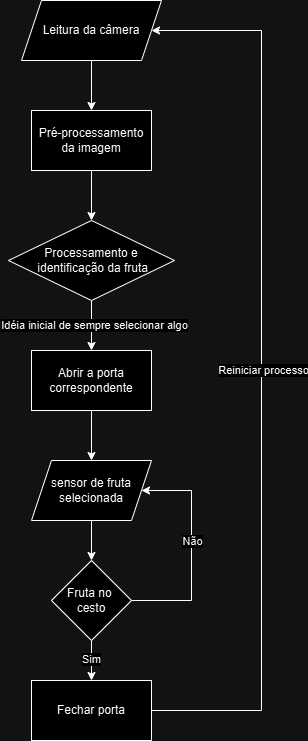

The diagram above was exported from draw.io. Its source (the exported page's mxGraphModel, read from the mxfile embedded in the PNG):
<mxGraphModel dx="1007" dy="474" grid="1" gridSize="10" guides="1" tooltips="1" connect="1" arrows="1" fold="1" page="1" pageScale="1" pageWidth="827" pageHeight="1169" math="0" shadow="0">
  <root>
    <mxCell id="WIyWlLk6GJQsqaUBKTNV-0" />
    <mxCell id="WIyWlLk6GJQsqaUBKTNV-1" parent="WIyWlLk6GJQsqaUBKTNV-0" />
    <mxCell id="f1Alw5LbRJwqN4-I20lz-16" style="edgeStyle=orthogonalEdgeStyle;rounded=0;orthogonalLoop=1;jettySize=auto;html=1;entryX=0.5;entryY=0;entryDx=0;entryDy=0;" edge="1" parent="WIyWlLk6GJQsqaUBKTNV-1" source="f1Alw5LbRJwqN4-I20lz-0" target="f1Alw5LbRJwqN4-I20lz-1">
      <mxGeometry relative="1" as="geometry" />
    </mxCell>
    <mxCell id="f1Alw5LbRJwqN4-I20lz-0" value="Leitura da câmera" style="shape=parallelogram;perimeter=parallelogramPerimeter;whiteSpace=wrap;html=1;fixedSize=1;" vertex="1" parent="WIyWlLk6GJQsqaUBKTNV-1">
      <mxGeometry x="450" y="110" width="140" height="60" as="geometry" />
    </mxCell>
    <mxCell id="f1Alw5LbRJwqN4-I20lz-15" style="edgeStyle=orthogonalEdgeStyle;rounded=0;orthogonalLoop=1;jettySize=auto;html=1;entryX=0.5;entryY=0;entryDx=0;entryDy=0;" edge="1" parent="WIyWlLk6GJQsqaUBKTNV-1" source="f1Alw5LbRJwqN4-I20lz-1" target="f1Alw5LbRJwqN4-I20lz-2">
      <mxGeometry relative="1" as="geometry" />
    </mxCell>
    <mxCell id="f1Alw5LbRJwqN4-I20lz-1" value="Pré-processamento&lt;div&gt;da imagem&lt;/div&gt;" style="rounded=0;whiteSpace=wrap;html=1;" vertex="1" parent="WIyWlLk6GJQsqaUBKTNV-1">
      <mxGeometry x="460" y="220" width="120" height="60" as="geometry" />
    </mxCell>
    <mxCell id="f1Alw5LbRJwqN4-I20lz-13" style="edgeStyle=orthogonalEdgeStyle;rounded=0;orthogonalLoop=1;jettySize=auto;html=1;entryX=0.5;entryY=0;entryDx=0;entryDy=0;" edge="1" parent="WIyWlLk6GJQsqaUBKTNV-1" source="f1Alw5LbRJwqN4-I20lz-2" target="f1Alw5LbRJwqN4-I20lz-3">
      <mxGeometry relative="1" as="geometry" />
    </mxCell>
    <mxCell id="f1Alw5LbRJwqN4-I20lz-14" value="&lt;div&gt;&lt;br&gt;&lt;/div&gt;" style="edgeLabel;html=1;align=center;verticalAlign=middle;resizable=0;points=[];" vertex="1" connectable="0" parent="f1Alw5LbRJwqN4-I20lz-13">
      <mxGeometry x="-0.16" y="1" relative="1" as="geometry">
        <mxPoint as="offset" />
      </mxGeometry>
    </mxCell>
    <mxCell id="f1Alw5LbRJwqN4-I20lz-19" value="Idéia inicial de sempre selecionar algo" style="edgeLabel;html=1;align=center;verticalAlign=middle;resizable=0;points=[];" vertex="1" connectable="0" parent="f1Alw5LbRJwqN4-I20lz-13">
      <mxGeometry x="-0.0533" y="2" relative="1" as="geometry">
        <mxPoint as="offset" />
      </mxGeometry>
    </mxCell>
    <mxCell id="f1Alw5LbRJwqN4-I20lz-2" value="Processamento&lt;span style=&quot;background-color: initial;&quot;&gt;&amp;nbsp;e&lt;/span&gt;&lt;div&gt;&lt;span style=&quot;background-color: initial;&quot;&gt;&amp;nbsp;identificação da fruta&lt;/span&gt;&lt;/div&gt;" style="rhombus;whiteSpace=wrap;html=1;" vertex="1" parent="WIyWlLk6GJQsqaUBKTNV-1">
      <mxGeometry x="437" y="330" width="166" height="80" as="geometry" />
    </mxCell>
    <mxCell id="f1Alw5LbRJwqN4-I20lz-12" style="edgeStyle=orthogonalEdgeStyle;rounded=0;orthogonalLoop=1;jettySize=auto;html=1;entryX=0.5;entryY=0;entryDx=0;entryDy=0;" edge="1" parent="WIyWlLk6GJQsqaUBKTNV-1" source="f1Alw5LbRJwqN4-I20lz-3" target="f1Alw5LbRJwqN4-I20lz-4">
      <mxGeometry relative="1" as="geometry" />
    </mxCell>
    <mxCell id="f1Alw5LbRJwqN4-I20lz-3" value="Abrir a porta correspondente" style="rounded=0;whiteSpace=wrap;html=1;" vertex="1" parent="WIyWlLk6GJQsqaUBKTNV-1">
      <mxGeometry x="460" y="460" width="120" height="60" as="geometry" />
    </mxCell>
    <mxCell id="f1Alw5LbRJwqN4-I20lz-11" style="edgeStyle=orthogonalEdgeStyle;rounded=0;orthogonalLoop=1;jettySize=auto;html=1;entryX=0.5;entryY=0;entryDx=0;entryDy=0;" edge="1" parent="WIyWlLk6GJQsqaUBKTNV-1" source="f1Alw5LbRJwqN4-I20lz-4" target="f1Alw5LbRJwqN4-I20lz-5">
      <mxGeometry relative="1" as="geometry" />
    </mxCell>
    <mxCell id="f1Alw5LbRJwqN4-I20lz-4" value="sensor de fruta selecionada" style="shape=parallelogram;perimeter=parallelogramPerimeter;whiteSpace=wrap;html=1;fixedSize=1;" vertex="1" parent="WIyWlLk6GJQsqaUBKTNV-1">
      <mxGeometry x="460" y="570" width="120" height="60" as="geometry" />
    </mxCell>
    <mxCell id="f1Alw5LbRJwqN4-I20lz-6" style="edgeStyle=orthogonalEdgeStyle;rounded=0;orthogonalLoop=1;jettySize=auto;html=1;entryX=1;entryY=0.5;entryDx=0;entryDy=0;" edge="1" parent="WIyWlLk6GJQsqaUBKTNV-1" source="f1Alw5LbRJwqN4-I20lz-5" target="f1Alw5LbRJwqN4-I20lz-4">
      <mxGeometry relative="1" as="geometry">
        <Array as="points">
          <mxPoint x="620" y="710" />
          <mxPoint x="620" y="600" />
        </Array>
      </mxGeometry>
    </mxCell>
    <mxCell id="f1Alw5LbRJwqN4-I20lz-7" value="Não" style="edgeLabel;html=1;align=center;verticalAlign=middle;resizable=0;points=[];" vertex="1" connectable="0" parent="f1Alw5LbRJwqN4-I20lz-6">
      <mxGeometry x="0.0918" relative="1" as="geometry">
        <mxPoint as="offset" />
      </mxGeometry>
    </mxCell>
    <mxCell id="f1Alw5LbRJwqN4-I20lz-9" style="edgeStyle=orthogonalEdgeStyle;rounded=0;orthogonalLoop=1;jettySize=auto;html=1;entryX=0.5;entryY=0;entryDx=0;entryDy=0;" edge="1" parent="WIyWlLk6GJQsqaUBKTNV-1" source="f1Alw5LbRJwqN4-I20lz-5" target="f1Alw5LbRJwqN4-I20lz-8">
      <mxGeometry relative="1" as="geometry" />
    </mxCell>
    <mxCell id="f1Alw5LbRJwqN4-I20lz-10" value="Sim" style="edgeLabel;html=1;align=center;verticalAlign=middle;resizable=0;points=[];" vertex="1" connectable="0" parent="f1Alw5LbRJwqN4-I20lz-9">
      <mxGeometry x="-0.0833" y="-1" relative="1" as="geometry">
        <mxPoint as="offset" />
      </mxGeometry>
    </mxCell>
    <mxCell id="f1Alw5LbRJwqN4-I20lz-5" value="Fruta no&amp;nbsp;&lt;div&gt;cesto&lt;/div&gt;" style="rhombus;whiteSpace=wrap;html=1;" vertex="1" parent="WIyWlLk6GJQsqaUBKTNV-1">
      <mxGeometry x="480" y="670" width="80" height="80" as="geometry" />
    </mxCell>
    <mxCell id="f1Alw5LbRJwqN4-I20lz-17" style="edgeStyle=orthogonalEdgeStyle;rounded=0;orthogonalLoop=1;jettySize=auto;html=1;entryX=1;entryY=0.5;entryDx=0;entryDy=0;" edge="1" parent="WIyWlLk6GJQsqaUBKTNV-1" source="f1Alw5LbRJwqN4-I20lz-8" target="f1Alw5LbRJwqN4-I20lz-0">
      <mxGeometry relative="1" as="geometry">
        <Array as="points">
          <mxPoint x="690" y="820" />
          <mxPoint x="690" y="140" />
        </Array>
      </mxGeometry>
    </mxCell>
    <mxCell id="f1Alw5LbRJwqN4-I20lz-18" value="Reiniciar processo" style="edgeLabel;html=1;align=center;verticalAlign=middle;resizable=0;points=[];" vertex="1" connectable="0" parent="f1Alw5LbRJwqN4-I20lz-17">
      <mxGeometry x="0.003" y="-1" relative="1" as="geometry">
        <mxPoint as="offset" />
      </mxGeometry>
    </mxCell>
    <mxCell id="f1Alw5LbRJwqN4-I20lz-8" value="Fechar porta" style="rounded=0;whiteSpace=wrap;html=1;" vertex="1" parent="WIyWlLk6GJQsqaUBKTNV-1">
      <mxGeometry x="460" y="790" width="120" height="60" as="geometry" />
    </mxCell>
  </root>
</mxGraphModel>